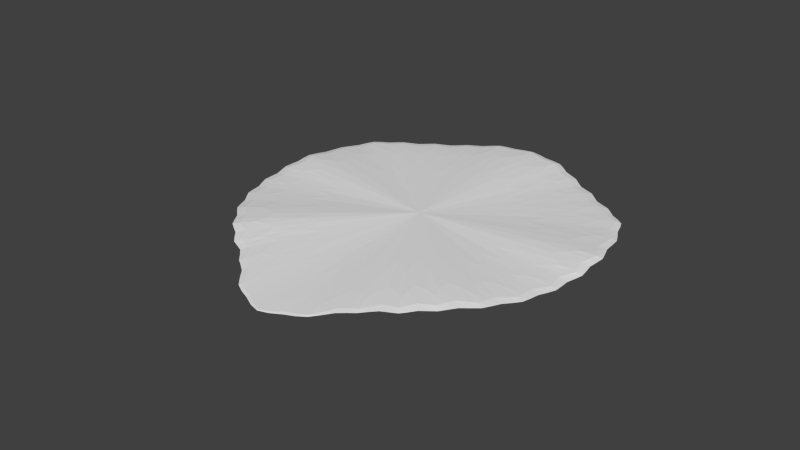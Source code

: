 # Source: Chip.blend  (saved by Blender 2.75.0; exported with 4.5.12 LTS)
import bpy
from mathutils import Matrix  # noqa: F401  (used for matrix-valued properties, if any)

bpy.ops.wm.read_factory_settings(use_empty=True)
scene = bpy.context.scene
scene.name = 'Scene'

# ---- collections
col_collection_1 = bpy.data.collections.new('Collection 1'); scene.collection.children.link(col_collection_1)

# ---- world
world_world = bpy.data.worlds.new('World'); scene.world = world_world
world_world.color = (0.05088, 0.05088, 0.05088)
world_world.use_sun_shadow = False
world_world.sun_shadow_jitter_overblur = 0.0
world_world.cycles.sampling_method = 'MANUAL'
world_world.cycles.sample_map_resolution = 256

# ---- meshes
me_cylinder = bpy.data.meshes.new('Cylinder')
me_cylinder.from_pydata([(5.826e-08, 0.411, -0.2951), (5.826e-08, 0.4809, 1.398), (0.08049, 0.4031, -0.2951), (0.1045, 0.4602, 1.139), (0.1579, 0.3796, -0.2951), (0.1591, 0.3833, 0.5759), (0.2292, 0.3415, -0.2951), (0.2292, 0.3415, 0.53), (0.2917, 0.2902, -0.2951), (0.2974, 0.3003, 0.5227), (0.343, 0.2277, -0.2951), (0.3809, 0.2954, 0.4808), (0.3812, 0.1563, -0.2951), (0.4011, 0.1901, 0.5384), (0.4046, 0.07893, -0.2951), (0.4287, 0.06588, 1.547), (0.4126, -0.00156, -0.2951), (0.4173, -0.004112, 0.7288), (0.4046, -0.08205, -0.2951), (0.4046, -0.08205, 0.53), (0.3812, -0.1594, -0.2951), (0.3812, -0.1594, 0.53), (0.343, -0.2308, -0.2951), (0.3307, -0.2384, 1.019), (0.2917, -0.2933, -0.2951), (0.2674, -0.3084, 1.494), (0.2292, -0.3446, -0.2951), (0.2265, -0.3463, 0.6366), (0.1579, -0.3827, -0.2951), (0.1587, -0.3845, 0.5195), (0.08049, -0.4062, -0.2951), (0.1226, -0.5063, -0.05176), (-7.617e-08, -0.4141, -0.2951), (-1.631e-07, -0.6151, -0.6377), (-0.08049, -0.4062, -0.2951), (-0.1226, -0.5063, -0.05176), (-0.1579, -0.3827, -0.2951), (-0.1587, -0.3845, 0.5195), (-0.2292, -0.3446, -0.2951), (-0.2265, -0.3463, 0.6366), (-0.2917, -0.2933, -0.2951), (-0.2674, -0.3084, 1.494), (-0.343, -0.2308, -0.2951), (-0.3307, -0.2384, 1.019), (-0.3812, -0.1594, -0.2951), (-0.3812, -0.1594, 0.53), (-0.4046, -0.08205, -0.2951), (-0.4046, -0.08205, 0.53), (-0.4126, -0.001559, -0.2951), (-0.4173, -0.004112, 0.7289), (-0.4046, 0.07893, -0.2951), (-0.4287, 0.06588, 1.547), (-0.3812, 0.1563, -0.2951), (-0.4011, 0.1901, 0.5384), (-0.343, 0.2277, -0.2951), (-0.3809, 0.2954, 0.4808), (-0.2917, 0.2902, -0.2951), (-0.2974, 0.3003, 0.5227), (-0.2292, 0.3415, -0.2951), (-0.2292, 0.3415, 0.53), (-0.1579, 0.3796, -0.2951), (-0.1591, 0.3833, 0.5759), (-0.08049, 0.4031, -0.2951), (-0.1045, 0.4602, 1.139)], [], [(0, 1, 3, 2), (2, 3, 5, 4), (4, 5, 7, 6), (6, 7, 9, 8), (8, 9, 11, 10), (10, 11, 13, 12), (12, 13, 15, 14), (14, 15, 17, 16), (16, 17, 19, 18), (18, 19, 21, 20), (20, 21, 23, 22), (22, 23, 25, 24), (24, 25, 27, 26), (26, 27, 29, 28), (28, 29, 31, 30), (30, 31, 33, 32), (32, 33, 35, 34), (34, 35, 37, 36), (36, 37, 39, 38), (38, 39, 41, 40), (40, 41, 43, 42), (42, 43, 45, 44), (44, 45, 47, 46), (46, 47, 49, 48), (48, 49, 51, 50), (50, 51, 53, 52), (52, 53, 55, 54), (54, 55, 57, 56), (56, 57, 59, 58), (58, 59, 61, 60), (3, 1, 63, 61, 59, 57, 55, 53, 51, 49, 47, 45, 43, 41, 39, 37, 35, 33, 31, 29, 27, 25, 23, 21, 19, 17, 15, 13, 11, 9, 7, 5), (62, 63, 1, 0), (60, 61, 63, 62), (0, 2, 4, 6, 8, 10, 12, 14, 16, 18, 20, 22, 24, 26, 28, 30, 32, 34, 36, 38, 40, 42, 44, 46, 48, 50, 52, 54, 56, 58, 60, 62)])
_uv = me_cylinder.uv_layers.new(name='UVMap')
_uv.uv.foreach_set('vector', [0.08228, 0.813, 0.08303, 0.8619, 0.08047, 0.8544, 0.08039, 0.813, 0.08039, 0.813, 0.08047, 0.8544, 0.07842, 0.8381, 0.0784, 0.813, 0.0784, 0.813, 0.07842, 0.8381, 0.07639, 0.8368, 0.07639, 0.813, 0.07639, 0.813, 0.07639, 0.8368, 0.07442, 0.8366, 0.07444, 0.813, 0.07444, 0.813, 0.07442, 0.8366, 0.0725, 0.8354, 0.07262, 0.813, 0.01049, 0.8646, 0.01206, 0.8422, 0.01448, 0.841, 0.01171, 0.8648, 0.01171, 0.8648, 0.01448, 0.841, 0.02148, 0.8129, 0.01322, 0.8651, 0.01322, 0.8651, 0.02148, 0.8129, 0.01952, 0.8364, 0.01494, 0.8655, 0.01494, 0.8655, 0.01952, 0.8364, 0.0205, 0.8425, 0.01682, 0.8659, 0.01682, 0.8659, 0.0205, 0.8425, 0.02247, 0.8429, 0.01879, 0.8663, 0.01879, 0.8663, 0.02247, 0.8429, 0.02691, 0.8295, 0.02076, 0.8667, 0.02076, 0.8667, 0.02691, 0.8295, 0.03122, 0.8165, 0.02267, 0.8671, 0.02267, 0.8671, 0.03122, 0.8165, 0.02865, 0.8411, 0.02443, 0.8675, 0.02443, 0.8675, 0.02865, 0.8411, 0.02965, 0.8447, 0.02599, 0.8678, 0.02599, 0.8678, 0.02965, 0.8447, 0.03019, 0.8616, 0.02727, 0.8681, 0.02727, 0.8681, 0.03019, 0.8616, 0.03122, 0.879, 0.02824, 0.8684, 0.04753, 0.8235, 0.05118, 0.8129, 0.0505, 0.8303, 0.0472, 0.8237, 0.0472, 0.8237, 0.0505, 0.8303, 0.04959, 0.8471, 0.0465, 0.8239, 0.0465, 0.8239, 0.04959, 0.8471, 0.04897, 0.8508, 0.04545, 0.8243, 0.04545, 0.8243, 0.04897, 0.8508, 0.05118, 0.8754, 0.04408, 0.8246, 0.04408, 0.8246, 0.05118, 0.8754, 0.04759, 0.8623, 0.04246, 0.825, 0.04246, 0.825, 0.04759, 0.8623, 0.04374, 0.8489, 0.04065, 0.8254, 0.04065, 0.8254, 0.04374, 0.8489, 0.0418, 0.8492, 0.03871, 0.8258, 0.03871, 0.8258, 0.0418, 0.8492, 0.04061, 0.8552, 0.03673, 0.8261, 0.03673, 0.8261, 0.04061, 0.8552, 0.04193, 0.8788, 0.03477, 0.8264, 0.03477, 0.8264, 0.04193, 0.8788, 0.03516, 0.8506, 0.03291, 0.8267, 0.03291, 0.8267, 0.03516, 0.8506, 0.03239, 0.8494, 0.03122, 0.8269, 0.07385, 0.8855, 0.0725, 0.8631, 0.07433, 0.8619, 0.07433, 0.8855, 0.07433, 0.8855, 0.07459, 0.8619, 0.07548, 0.8619, 0.07548, 0.8856, 0.08668, 0.8129, 0.08668, 0.8367, 0.08555, 0.838, 0.08549, 0.8129, 0.0643, 0.8619, 0.06161, 0.8654, 0.0591, 0.8617, 0.05796, 0.8531, 0.05625, 0.8515, 0.05459, 0.8502, 0.05253, 0.8495, 0.05208, 0.8474, 0.05118, 0.8558, 0.05175, 0.8445, 0.05217, 0.8401, 0.05281, 0.8381, 0.05397, 0.8417, 0.05546, 0.8454, 0.05675, 0.8345, 0.05849, 0.8322, 0.05964, 0.8224, 0.06293, 0.8129, 0.06573, 0.8226, 0.06638, 0.8325, 0.06801, 0.8349, 0.06875, 0.8459, 0.07042, 0.8423, 0.07176, 0.8387, 0.07229, 0.8408, 0.0725, 0.8452, 0.0725, 0.8565, 0.07202, 0.8481, 0.07147, 0.8502, 0.06937, 0.8507, 0.06765, 0.8518, 0.06587, 0.8534, 0.084, 0.813, 0.08516, 0.8544, 0.08303, 0.8619, 0.08228, 0.813, 0.08549, 0.8129, 0.08555, 0.838, 0.08516, 0.8544, 0.084, 0.813, 0.05118, 0.8784, 0.05118, 0.876, 0.05157, 0.8738, 0.05234, 0.8716, 0.05346, 0.8697, 0.05488, 0.868, 0.05656, 0.8667, 0.05841, 0.8658, 0.06039, 0.8654, 0.0624, 0.8654, 0.06437, 0.8658, 0.06623, 0.8667, 0.0679, 0.868, 0.06932, 0.8697, 0.07044, 0.8716, 0.07121, 0.8738, 0.0716, 0.876, 0.0716, 0.8784, 0.07121, 0.8807, 0.07044, 0.8828, 0.06932, 0.8848, 0.0679, 0.8864, 0.06623, 0.8877, 0.06437, 0.8886, 0.0624, 0.8891, 0.06039, 0.8891, 0.05841, 0.8886, 0.05656, 0.8877, 0.05488, 0.8864, 0.05346, 0.8848, 0.05234, 0.8828, 0.05157, 0.8807])
me_cylinder.use_remesh_preserve_volume = False
me_cylinder.use_remesh_preserve_attributes = False
me_cylinder.use_mirror_vertex_groups = False
me_cylinder.update()

# ---- objects
ob_chip = bpy.data.objects.new('Chip', me_cylinder)

# ---- transforms, parenting, visibility, modifiers, constraints
ob_chip.location = (0.0, 0.0, 0.0)
ob_chip.scale = (0.3775, 0.3775, 0.006844)
ob_chip.lineart.crease_threshold = 0.0
_m = ob_chip.modifiers.new('Subsurf', 'SUBSURF')
_m.uv_smooth = 'PRESERVE_CORNERS'
_m.quality = 2
_m.show_only_control_edges = False

# ---- collection membership
col_collection_1.objects.link(ob_chip)

# ---- scene / render settings (as saved in the file)
scene.frame_start = 1; scene.frame_end = 250; scene.frame_set(1)
scene.render.engine = 'BLENDER_EEVEE_NEXT'
scene.render.resolution_percentage = 50
scene.render.dither_intensity = 0.0
scene.cycles.use_denoising = False
scene.cycles.samples = 10
scene.cycles.sampling_pattern = 'TABULATED_SOBOL'
scene.cycles.light_sampling_threshold = 0.0
scene.cycles.use_adaptive_sampling = False
scene.cycles.use_light_tree = False
scene.cycles.blur_glossy = 0.0
scene.cycles.pixel_filter_type = 'GAUSSIAN'
scene.cycles.sample_clamp_indirect = 0.0
scene.view_settings.view_transform = 'Standard'
bpy.context.view_layer.update()

# ---- added for rendering (the .blend has no active camera and no usable light): camera, sun
cam_auto = bpy.data.cameras.new('AutoCamera')
cam_auto.lens = 50.0
cam_auto.sensor_width = 36.0
cam_auto.clip_end = 1000.0
ob_auto_camera = bpy.data.objects.new('AutoCamera', cam_auto)
scene.collection.objects.link(ob_auto_camera)
ob_auto_camera.location = (0.486205, -0.608772, 0.392075)
ob_auto_camera.rotation_euler = (1.09748, -7.21219e-08, 0.694738)
scene.camera = ob_auto_camera
light_auto_sun = bpy.data.lights.new('AutoSun', 'SUN')
light_auto_sun.energy = 3.0
light_auto_sun.angle = 0.0523599
ob_auto_sun = bpy.data.objects.new('AutoSun', light_auto_sun)
scene.collection.objects.link(ob_auto_sun)
ob_auto_sun.rotation_euler = (0.872665, 0.174533, 0.523599)
bpy.context.view_layer.update()

